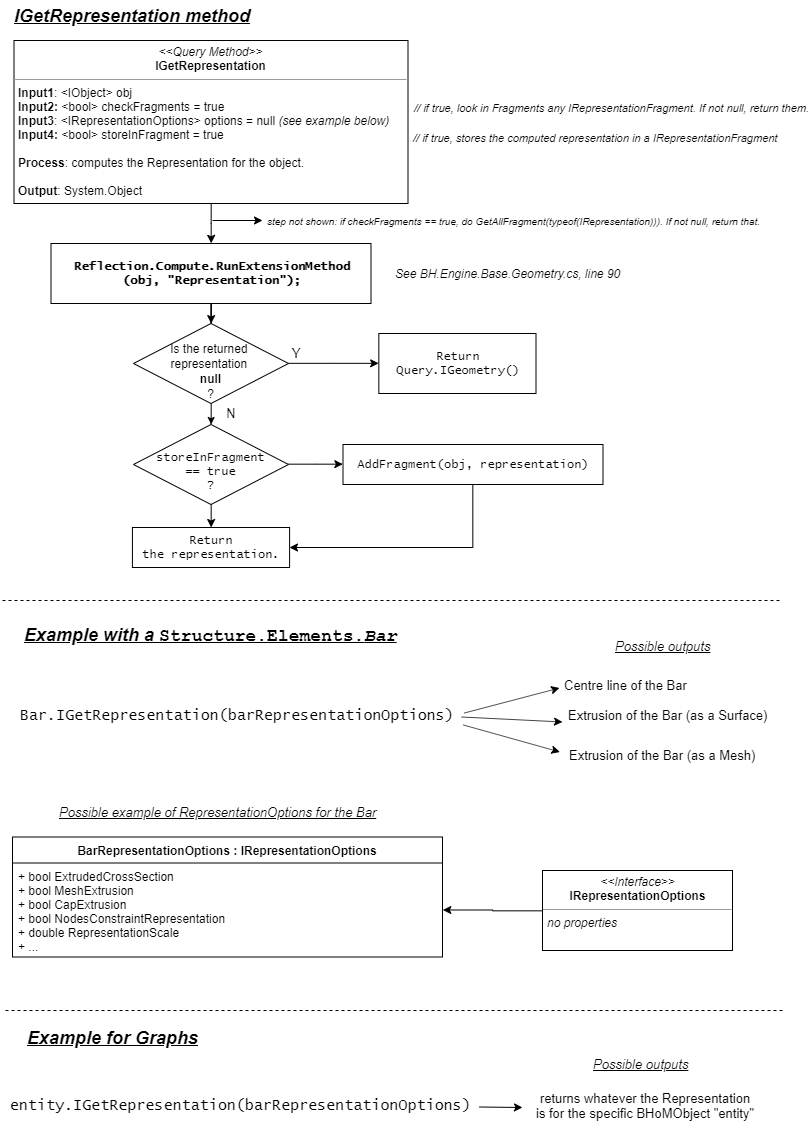

The diagram above was exported from draw.io. Its source (the exported page's mxGraphModel, read from the mxfile embedded in the PNG):
<mxGraphModel dx="973" dy="648" grid="1" gridSize="10" guides="1" tooltips="1" connect="1" arrows="1" fold="1" page="1" pageScale="1" pageWidth="827" pageHeight="1169" math="0" shadow="0">
  <root>
    <mxCell id="0" />
    <mxCell id="1" parent="0" />
    <mxCell id="lio4QO94HevgjsgpOHBg-33" value="" style="edgeStyle=orthogonalEdgeStyle;rounded=0;orthogonalLoop=1;jettySize=auto;html=1;fontFamily=Helvetica;fontSize=12;entryX=0.5;entryY=0;entryDx=0;entryDy=0;" edge="1" parent="1" source="PR2Ahkf7FOeDpSm3FK39-8" target="PR2Ahkf7FOeDpSm3FK39-21">
      <mxGeometry relative="1" as="geometry">
        <mxPoint x="228.83333333333348" y="243.21505376344078" as="targetPoint" />
      </mxGeometry>
    </mxCell>
    <mxCell id="PR2Ahkf7FOeDpSm3FK39-8" value="&lt;p style=&quot;margin: 0px ; margin-top: 4px ; text-align: center&quot;&gt;&lt;i&gt;&amp;lt;&amp;lt;Query Method&amp;gt;&amp;gt;&lt;/i&gt;&lt;br&gt;&lt;span style=&quot;font-weight: 700&quot;&gt;IGetRepresentation&lt;/span&gt;&lt;br&gt;&lt;/p&gt;&lt;hr size=&quot;1&quot;&gt;&lt;p style=&quot;margin: 0px ; margin-left: 4px&quot;&gt;&lt;b&gt;Input1&lt;/b&gt;: &amp;lt;IObject&amp;gt; obj&lt;/p&gt;&lt;p style=&quot;margin: 0px ; margin-left: 4px&quot;&gt;&lt;b&gt;Input2:&lt;/b&gt;&lt;i&gt;&amp;nbsp;&lt;/i&gt;&amp;lt;bool&amp;gt; checkFragments = true&lt;br&gt;&lt;/p&gt;&lt;p style=&quot;margin: 0px ; margin-left: 4px&quot;&gt;&lt;b&gt;Input3&lt;/b&gt;: &amp;lt;IRepresentationOptions&amp;gt; options = null&amp;nbsp;&lt;i&gt;(see example below)&lt;/i&gt;&lt;/p&gt;&lt;p style=&quot;margin: 0px ; margin-left: 4px&quot;&gt;&lt;b&gt;Input4:&lt;/b&gt;&lt;i&gt; &lt;/i&gt;&amp;lt;bool&amp;gt; storeInFragment = true&lt;/p&gt;&lt;p style=&quot;margin: 0px ; margin-left: 4px&quot;&gt;&lt;br&gt;&lt;/p&gt;&lt;p style=&quot;margin: 0px ; margin-left: 4px&quot;&gt;&lt;b&gt;Process&lt;/b&gt;: computes the Representation for the object.&lt;br&gt;&lt;/p&gt;&lt;p style=&quot;margin: 0px ; margin-left: 4px&quot;&gt;&lt;br&gt;&lt;/p&gt;&lt;p style=&quot;margin: 0px ; margin-left: 4px&quot;&gt;&lt;b&gt;Output&lt;/b&gt;: System.Object&lt;/p&gt;" style="verticalAlign=top;align=left;overflow=fill;fontSize=12;fontFamily=Helvetica;html=1;" parent="1" vertex="1">
      <mxGeometry x="31.5" y="60" width="394" height="163" as="geometry" />
    </mxCell>
    <mxCell id="PR2Ahkf7FOeDpSm3FK39-16" value="Return&lt;br&gt;Query.IGeometry()" style="rounded=0;whiteSpace=wrap;html=1;fontFamily=Lucida Console;" parent="1" vertex="1">
      <mxGeometry x="396.33000000000004" y="353" width="157.17" height="60" as="geometry" />
    </mxCell>
    <mxCell id="PR2Ahkf7FOeDpSm3FK39-23" value="" style="edgeStyle=orthogonalEdgeStyle;rounded=0;orthogonalLoop=1;jettySize=auto;html=1;fontFamily=Lucida Console;fontSize=15;" parent="1" source="PR2Ahkf7FOeDpSm3FK39-21" target="PR2Ahkf7FOeDpSm3FK39-22" edge="1">
      <mxGeometry relative="1" as="geometry" />
    </mxCell>
    <mxCell id="PR2Ahkf7FOeDpSm3FK39-21" value="&lt;b&gt;Reflection.Compute.RunExtensionMethod&lt;br&gt;(obj, &quot;Representation&quot;);&lt;/b&gt;" style="rounded=0;whiteSpace=wrap;html=1;fontFamily=Lucida Console;" parent="1" vertex="1">
      <mxGeometry x="68.5" y="263" width="320" height="60" as="geometry" />
    </mxCell>
    <mxCell id="PR2Ahkf7FOeDpSm3FK39-25" value="" style="edgeStyle=orthogonalEdgeStyle;rounded=0;orthogonalLoop=1;jettySize=auto;html=1;fontFamily=Lucida Console;fontSize=15;entryX=0;entryY=0.5;entryDx=0;entryDy=0;" parent="1" source="PR2Ahkf7FOeDpSm3FK39-22" target="PR2Ahkf7FOeDpSm3FK39-16" edge="1">
      <mxGeometry relative="1" as="geometry">
        <mxPoint x="463.5" y="383" as="targetPoint" />
      </mxGeometry>
    </mxCell>
    <mxCell id="PR2Ahkf7FOeDpSm3FK39-28" value="" style="edgeStyle=orthogonalEdgeStyle;rounded=0;orthogonalLoop=1;jettySize=auto;html=1;fontFamily=Lucida Console;fontSize=15;entryX=0.5;entryY=0;entryDx=0;entryDy=0;" parent="1" source="PR2Ahkf7FOeDpSm3FK39-22" edge="1" target="lio4QO94HevgjsgpOHBg-38">
      <mxGeometry relative="1" as="geometry">
        <mxPoint x="228.5" y="483" as="targetPoint" />
      </mxGeometry>
    </mxCell>
    <mxCell id="PR2Ahkf7FOeDpSm3FK39-22" value="&lt;p&gt;&lt;font face=&quot;Helvetica&quot;&gt;&lt;font style=&quot;font-size: 12px&quot;&gt;&lt;br&gt;Is the returned&amp;nbsp;&lt;/font&gt;&lt;br&gt;&lt;font style=&quot;font-size: 12px&quot;&gt;representation&amp;nbsp;&lt;/font&gt;&lt;br&gt;&lt;b&gt;null&lt;/b&gt;&lt;br&gt;&lt;font style=&quot;font-size: 12px&quot;&gt;?&lt;/font&gt;&lt;/font&gt;&lt;/p&gt;" style="rhombus;whiteSpace=wrap;html=1;fontFamily=Lucida Console;" parent="1" vertex="1">
      <mxGeometry x="151" y="343" width="155" height="80" as="geometry" />
    </mxCell>
    <mxCell id="PR2Ahkf7FOeDpSm3FK39-26" value="Y" style="text;html=1;strokeColor=none;fillColor=none;align=center;verticalAlign=middle;whiteSpace=wrap;rounded=0;fontFamily=Lucida Console;fontSize=15;" parent="1" vertex="1">
      <mxGeometry x="293.50000000000006" y="363" width="40" height="20" as="geometry" />
    </mxCell>
    <mxCell id="PR2Ahkf7FOeDpSm3FK39-29" value="Return&lt;br&gt;the representation." style="rounded=0;whiteSpace=wrap;html=1;fontFamily=Lucida Console;" parent="1" vertex="1">
      <mxGeometry x="149.91999999999996" y="547" width="157.17" height="40" as="geometry" />
    </mxCell>
    <mxCell id="PR2Ahkf7FOeDpSm3FK39-32" value="&lt;font style=&quot;font-size: 18px&quot;&gt;Example with a&amp;nbsp;&lt;font face=&quot;Courier New&quot;&gt;&lt;span style=&quot;font-style: normal ; text-align: center&quot;&gt;Structure.Elements.&lt;/span&gt;Bar&lt;/font&gt;&lt;/font&gt;" style="text;html=1;align=left;verticalAlign=middle;resizable=0;points=[];;autosize=1;fontSize=18;fontFamily=Helvetica;fontStyle=7" parent="1" vertex="1">
      <mxGeometry x="40" y="640" width="390" height="30" as="geometry" />
    </mxCell>
    <mxCell id="PR2Ahkf7FOeDpSm3FK39-33" value="&lt;font face=&quot;Lucida Console&quot;&gt;Bar.IGetRepresentation(barRepresentationOptions)&lt;/font&gt;" style="text;html=1;align=center;verticalAlign=middle;resizable=0;points=[];;autosize=1;fontSize=15;fontFamily=Helvetica;fontStyle=0" parent="1" vertex="1">
      <mxGeometry x="30" y="724.5" width="450" height="20" as="geometry" />
    </mxCell>
    <mxCell id="PR2Ahkf7FOeDpSm3FK39-37" value="BarRepresentationOptions : IRepresentationOptions" style="swimlane;fontStyle=1;align=center;verticalAlign=top;childLayout=stackLayout;horizontal=1;startSize=26;horizontalStack=0;resizeParent=1;resizeParentMax=0;resizeLast=0;collapsible=1;marginBottom=0;fontFamily=Helvetica;fontSize=12;" parent="1" vertex="1">
      <mxGeometry x="30" y="856.5" width="430" height="120" as="geometry" />
    </mxCell>
    <mxCell id="PR2Ahkf7FOeDpSm3FK39-38" value="+ bool ExtrudedCrossSection&#10;+ bool MeshExtrusion&#10;+ bool CapExtrusion&#10;+ bool NodesConstraintRepresentation&#10;+ double RepresentationScale&#10;+ ..." style="text;strokeColor=none;fillColor=none;align=left;verticalAlign=top;spacingLeft=4;spacingRight=4;overflow=hidden;rotatable=0;points=[[0,0.5],[1,0.5]];portConstraint=eastwest;" parent="PR2Ahkf7FOeDpSm3FK39-37" vertex="1">
      <mxGeometry y="26" width="430" height="94" as="geometry" />
    </mxCell>
    <mxCell id="lio4QO94HevgjsgpOHBg-4" value="" style="endArrow=classic;html=1;fontFamily=Helvetica;fontSize=15;exitX=1.004;exitY=0.4;exitDx=0;exitDy=0;exitPerimeter=0;entryX=-0.021;entryY=0.65;entryDx=0;entryDy=0;entryPerimeter=0;" edge="1" parent="1" source="PR2Ahkf7FOeDpSm3FK39-33" target="lio4QO94HevgjsgpOHBg-7">
      <mxGeometry width="50" height="50" relative="1" as="geometry">
        <mxPoint x="580" y="710" as="sourcePoint" />
        <mxPoint x="590" y="650" as="targetPoint" />
      </mxGeometry>
    </mxCell>
    <mxCell id="lio4QO94HevgjsgpOHBg-5" value="Extrusion of the Bar (as a Mesh)" style="text;html=1;align=center;verticalAlign=middle;resizable=0;points=[];;autosize=1;fontSize=13;fontFamily=Helvetica;" vertex="1" parent="1">
      <mxGeometry x="580" y="764.5" width="200" height="20" as="geometry" />
    </mxCell>
    <mxCell id="lio4QO94HevgjsgpOHBg-6" value="Extrusion of the Bar (as a Surface)" style="text;html=1;align=center;verticalAlign=middle;resizable=0;points=[];;autosize=1;fontSize=13;fontFamily=Helvetica;" vertex="1" parent="1">
      <mxGeometry x="580" y="724.5" width="210" height="20" as="geometry" />
    </mxCell>
    <mxCell id="lio4QO94HevgjsgpOHBg-7" value="Centre line of the Bar" style="text;html=1;align=left;verticalAlign=middle;resizable=0;points=[];;autosize=1;fontSize=13;fontFamily=Helvetica;" vertex="1" parent="1">
      <mxGeometry x="580" y="694.5" width="140" height="20" as="geometry" />
    </mxCell>
    <mxCell id="lio4QO94HevgjsgpOHBg-8" value="" style="endArrow=classic;html=1;fontFamily=Helvetica;fontSize=13;entryX=0;entryY=0.85;entryDx=0;entryDy=0;entryPerimeter=0;exitX=0.998;exitY=0.6;exitDx=0;exitDy=0;exitPerimeter=0;" edge="1" parent="1" source="PR2Ahkf7FOeDpSm3FK39-33" target="lio4QO94HevgjsgpOHBg-6">
      <mxGeometry width="50" height="50" relative="1" as="geometry">
        <mxPoint x="532" y="710" as="sourcePoint" />
        <mxPoint x="570" y="640" as="targetPoint" />
      </mxGeometry>
    </mxCell>
    <mxCell id="lio4QO94HevgjsgpOHBg-9" value="" style="endArrow=classic;html=1;fontFamily=Helvetica;fontSize=15;entryX=-0.013;entryY=0.35;entryDx=0;entryDy=0;entryPerimeter=0;exitX=1.002;exitY=1;exitDx=0;exitDy=0;exitPerimeter=0;" edge="1" parent="1" source="PR2Ahkf7FOeDpSm3FK39-33" target="lio4QO94HevgjsgpOHBg-5">
      <mxGeometry width="50" height="50" relative="1" as="geometry">
        <mxPoint x="542" y="720" as="sourcePoint" />
        <mxPoint x="600" y="697" as="targetPoint" />
      </mxGeometry>
    </mxCell>
    <mxCell id="lio4QO94HevgjsgpOHBg-10" value="&lt;i&gt;Possible outputs&lt;/i&gt;" style="text;html=1;align=center;verticalAlign=middle;resizable=0;points=[];;autosize=1;fontSize=13;fontFamily=Helvetica;fontStyle=4" vertex="1" parent="1">
      <mxGeometry x="625" y="655.5" width="110" height="20" as="geometry" />
    </mxCell>
    <mxCell id="lio4QO94HevgjsgpOHBg-11" value="&lt;i&gt;Possible example of RepresentationOptions for the Bar&lt;/i&gt;" style="text;html=1;align=center;verticalAlign=middle;resizable=0;points=[];;autosize=1;fontSize=13;fontFamily=Helvetica;fontStyle=4" vertex="1" parent="1">
      <mxGeometry x="70" y="821" width="330" height="20" as="geometry" />
    </mxCell>
    <mxCell id="lio4QO94HevgjsgpOHBg-13" style="edgeStyle=orthogonalEdgeStyle;rounded=0;orthogonalLoop=1;jettySize=auto;html=1;entryX=1;entryY=0.5;entryDx=0;entryDy=0;fontFamily=Helvetica;fontSize=12;" edge="1" parent="1" source="lio4QO94HevgjsgpOHBg-12" target="PR2Ahkf7FOeDpSm3FK39-38">
      <mxGeometry relative="1" as="geometry" />
    </mxCell>
    <mxCell id="lio4QO94HevgjsgpOHBg-12" value="&lt;p style=&quot;margin: 0px ; margin-top: 4px ; text-align: center&quot;&gt;&lt;i&gt;&amp;lt;&amp;lt;Interface&amp;gt;&amp;gt;&lt;/i&gt;&lt;br&gt;&lt;span style=&quot;font-weight: 700&quot;&gt;&lt;font style=&quot;font-size: 12px&quot;&gt;IRepresentationOptions&lt;/font&gt;&lt;/span&gt;&lt;br&gt;&lt;/p&gt;&lt;hr size=&quot;1&quot;&gt;&lt;p style=&quot;margin: 0px ; margin-left: 4px&quot;&gt;&lt;i&gt;no properties&lt;/i&gt;&lt;/p&gt;" style="verticalAlign=top;align=left;overflow=fill;fontSize=12;fontFamily=Helvetica;html=1;" vertex="1" parent="1">
      <mxGeometry x="560" y="890" width="190" height="80" as="geometry" />
    </mxCell>
    <mxCell id="lio4QO94HevgjsgpOHBg-14" value="" style="endArrow=none;dashed=1;html=1;fontFamily=Helvetica;fontSize=12;" edge="1" parent="1">
      <mxGeometry width="50" height="50" relative="1" as="geometry">
        <mxPoint x="20" y="620" as="sourcePoint" />
        <mxPoint x="800" y="620" as="targetPoint" />
      </mxGeometry>
    </mxCell>
    <mxCell id="lio4QO94HevgjsgpOHBg-15" value="&lt;font style=&quot;font-size: 18px&quot;&gt;Example for Graphs&lt;/font&gt;" style="text;html=1;align=left;verticalAlign=middle;resizable=0;points=[];;autosize=1;fontSize=18;fontFamily=Helvetica;fontStyle=7" vertex="1" parent="1">
      <mxGeometry x="43" y="1042" width="190" height="30" as="geometry" />
    </mxCell>
    <mxCell id="lio4QO94HevgjsgpOHBg-16" value="&lt;font face=&quot;Lucida Console&quot;&gt;entity.IGetRepresentation(barRepresentationOptions)&lt;/font&gt;" style="text;html=1;align=center;verticalAlign=middle;resizable=0;points=[];;autosize=1;fontSize=15;fontFamily=Helvetica;fontStyle=0" vertex="1" parent="1">
      <mxGeometry x="18" y="1114.5" width="480" height="20" as="geometry" />
    </mxCell>
    <mxCell id="lio4QO94HevgjsgpOHBg-20" value="returns whatever the Representation&lt;br&gt;is for the specific BHoMObject &quot;entity&quot;" style="text;html=1;align=center;verticalAlign=middle;resizable=0;points=[];;autosize=1;fontSize=13;fontFamily=Helvetica;" vertex="1" parent="1">
      <mxGeometry x="548" y="1104.5" width="230" height="40" as="geometry" />
    </mxCell>
    <mxCell id="lio4QO94HevgjsgpOHBg-23" value="" style="endArrow=classic;html=1;fontFamily=Helvetica;fontSize=13;exitX=0.998;exitY=0.6;exitDx=0;exitDy=0;exitPerimeter=0;" edge="1" parent="1" source="lio4QO94HevgjsgpOHBg-16">
      <mxGeometry width="50" height="50" relative="1" as="geometry">
        <mxPoint x="535" y="1100" as="sourcePoint" />
        <mxPoint x="540" y="1127" as="targetPoint" />
      </mxGeometry>
    </mxCell>
    <mxCell id="lio4QO94HevgjsgpOHBg-25" value="&lt;i&gt;Possible outputs&lt;/i&gt;" style="text;html=1;align=center;verticalAlign=middle;resizable=0;points=[];;autosize=1;fontSize=13;fontFamily=Helvetica;fontStyle=4" vertex="1" parent="1">
      <mxGeometry x="603" y="1073" width="110" height="20" as="geometry" />
    </mxCell>
    <mxCell id="lio4QO94HevgjsgpOHBg-29" value="" style="endArrow=none;dashed=1;html=1;fontFamily=Helvetica;fontSize=12;" edge="1" parent="1">
      <mxGeometry width="50" height="50" relative="1" as="geometry">
        <mxPoint x="23" y="1030" as="sourcePoint" />
        <mxPoint x="803" y="1030" as="targetPoint" />
      </mxGeometry>
    </mxCell>
    <mxCell id="lio4QO94HevgjsgpOHBg-30" value="IGetRepresentation method" style="text;html=1;align=left;verticalAlign=middle;resizable=0;points=[];;autosize=1;fontSize=18;fontFamily=Helvetica;fontStyle=7" vertex="1" parent="1">
      <mxGeometry x="30" y="20" width="250" height="30" as="geometry" />
    </mxCell>
    <mxCell id="lio4QO94HevgjsgpOHBg-35" value="N" style="text;html=1;strokeColor=none;fillColor=none;align=center;verticalAlign=middle;whiteSpace=wrap;rounded=0;fontFamily=Lucida Console;fontSize=15;" vertex="1" parent="1">
      <mxGeometry x="228.67000000000007" y="423" width="40" height="20" as="geometry" />
    </mxCell>
    <mxCell id="lio4QO94HevgjsgpOHBg-37" value="&lt;i&gt;See&amp;nbsp;BH.Engine.Base.Geometry.cs, line 90&lt;/i&gt;" style="text;html=1;align=center;verticalAlign=middle;resizable=0;points=[];;autosize=1;fontSize=12;fontFamily=Helvetica;" vertex="1" parent="1">
      <mxGeometry x="405.5" y="283" width="240" height="20" as="geometry" />
    </mxCell>
    <mxCell id="lio4QO94HevgjsgpOHBg-40" style="edgeStyle=orthogonalEdgeStyle;rounded=0;orthogonalLoop=1;jettySize=auto;html=1;entryX=0.5;entryY=0;entryDx=0;entryDy=0;fontFamily=Helvetica;fontSize=12;" edge="1" parent="1" source="lio4QO94HevgjsgpOHBg-38" target="PR2Ahkf7FOeDpSm3FK39-29">
      <mxGeometry relative="1" as="geometry" />
    </mxCell>
    <mxCell id="lio4QO94HevgjsgpOHBg-41" style="edgeStyle=orthogonalEdgeStyle;rounded=0;orthogonalLoop=1;jettySize=auto;html=1;fontFamily=Helvetica;fontSize=12;entryX=0;entryY=0.5;entryDx=0;entryDy=0;" edge="1" parent="1" source="lio4QO94HevgjsgpOHBg-38" target="lio4QO94HevgjsgpOHBg-42">
      <mxGeometry relative="1" as="geometry">
        <mxPoint x="440.5" y="503" as="targetPoint" />
      </mxGeometry>
    </mxCell>
    <mxCell id="lio4QO94HevgjsgpOHBg-38" value="&lt;p&gt;&lt;br&gt;storeInFragment&lt;br&gt;== true&lt;br&gt;?&lt;/p&gt;" style="rhombus;whiteSpace=wrap;html=1;fontFamily=Lucida Console;" vertex="1" parent="1">
      <mxGeometry x="151.00000000000006" y="444" width="155" height="80" as="geometry" />
    </mxCell>
    <mxCell id="lio4QO94HevgjsgpOHBg-43" style="edgeStyle=orthogonalEdgeStyle;rounded=0;orthogonalLoop=1;jettySize=auto;html=1;entryX=1;entryY=0.5;entryDx=0;entryDy=0;fontFamily=Helvetica;fontSize=12;" edge="1" parent="1" source="lio4QO94HevgjsgpOHBg-42" target="PR2Ahkf7FOeDpSm3FK39-29">
      <mxGeometry relative="1" as="geometry">
        <Array as="points">
          <mxPoint x="490.5" y="567" />
        </Array>
      </mxGeometry>
    </mxCell>
    <mxCell id="lio4QO94HevgjsgpOHBg-42" value="AddFragment(obj, representation)" style="rounded=0;whiteSpace=wrap;html=1;fontFamily=Lucida Console;" vertex="1" parent="1">
      <mxGeometry x="360.5" y="464" width="260" height="40" as="geometry" />
    </mxCell>
    <mxCell id="lio4QO94HevgjsgpOHBg-44" value="// if true, look in Fragments any IRepresentationFragment. If not null, return them." style="text;html=1;fontSize=11;fontFamily=Helvetica;fontStyle=2" vertex="1" parent="1">
      <mxGeometry x="430" y="115" width="380" height="23" as="geometry" />
    </mxCell>
    <mxCell id="lio4QO94HevgjsgpOHBg-45" value="// if true, stores the computed representation in a IRepresentationFragment" style="text;html=1;fontSize=11;fontFamily=Helvetica;fontStyle=2" vertex="1" parent="1">
      <mxGeometry x="429" y="145" width="354.5" height="22" as="geometry" />
    </mxCell>
    <mxCell id="lio4QO94HevgjsgpOHBg-50" value="" style="endArrow=classic;html=1;fontFamily=Helvetica;fontSize=10;" edge="1" parent="1">
      <mxGeometry width="50" height="50" relative="1" as="geometry">
        <mxPoint x="230" y="240" as="sourcePoint" />
        <mxPoint x="280" y="240" as="targetPoint" />
      </mxGeometry>
    </mxCell>
    <mxCell id="lio4QO94HevgjsgpOHBg-51" value="step not shown: if checkFragments == true, do GetAllFragment(typeof(IRepresentation))). If not null, return that." style="text;html=1;fontSize=10;fontFamily=Helvetica;fontStyle=2" vertex="1" parent="1">
      <mxGeometry x="283" y="229" width="510" height="20" as="geometry" />
    </mxCell>
  </root>
</mxGraphModel>